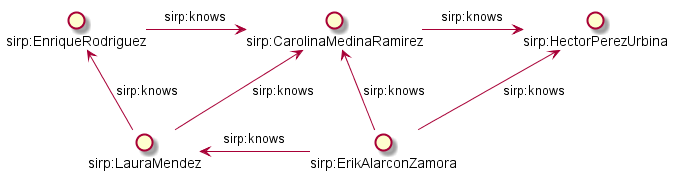

The diagram above was rendered by PlantUML. Its source (embedded in the PNG):
@startuml

interface "sirp:ErikAlarconZamora" as Erik
interface "sirp:LauraMendez" as Laura
interface "sirp:CarolinaMedinaRamirez" as Carolina
interface "sirp:EnriqueRodriguez" as Enrique
interface "sirp:HectorPerezUrbina" as Hector

() Erik -up-> Carolina : sirp:knows
Erik -up-> Hector : sirp:knows
Erik -left-> Laura : sirp:knows

Laura -up-> Carolina : sirp:knows
Laura -up-> Enrique : sirp:knows

Carolina -> Hector : sirp:knows

Enrique -> Carolina : sirp:knows

@enduml